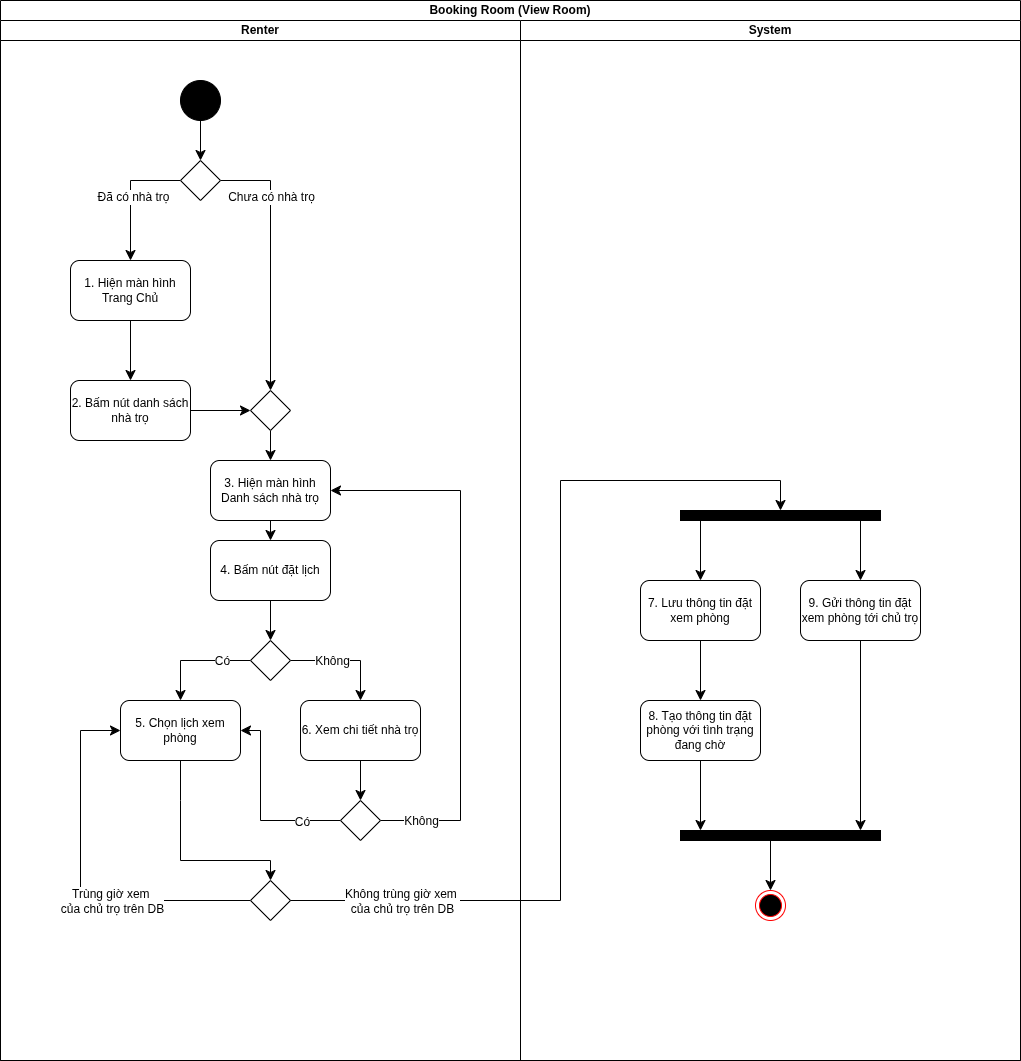

The diagram above was exported from draw.io. Its source (the exported page's mxGraphModel, read from the mxfile embedded in the PNG):
<mxGraphModel dx="2151" dy="784" grid="1" gridSize="10" guides="1" tooltips="1" connect="1" arrows="1" fold="1" page="1" pageScale="1" pageWidth="850" pageHeight="1100" math="0" shadow="0">
  <root>
    <mxCell id="0" />
    <mxCell id="1" parent="0" />
    <mxCell id="_GkAdshpYQyxPrdwaJPL-1" value="Booking Room (View Room)" style="swimlane;startSize=20;whiteSpace=wrap;html=1;" parent="1" vertex="1">
      <mxGeometry x="-840" y="40" width="1020" height="1060" as="geometry" />
    </mxCell>
    <mxCell id="_GkAdshpYQyxPrdwaJPL-2" value="Renter" style="swimlane;startSize=20;whiteSpace=wrap;html=1;" parent="_GkAdshpYQyxPrdwaJPL-1" vertex="1">
      <mxGeometry y="20" width="520" height="1040" as="geometry" />
    </mxCell>
    <mxCell id="fCZTncaQ5ut5-1rOGYw8-2" style="edgeStyle=none;curved=1;rounded=0;orthogonalLoop=1;jettySize=auto;html=1;entryX=0.5;entryY=0;entryDx=0;entryDy=0;fontSize=12;startSize=8;endSize=8;" parent="_GkAdshpYQyxPrdwaJPL-2" source="nf3OdJ7sVlWIvGkZjzRx-1" target="4t6oNSkeCzu9mB52NV4A-5" edge="1">
      <mxGeometry relative="1" as="geometry">
        <mxPoint x="200" y="140" as="targetPoint" />
      </mxGeometry>
    </mxCell>
    <mxCell id="nf3OdJ7sVlWIvGkZjzRx-1" value="" style="ellipse;whiteSpace=wrap;html=1;aspect=fixed;fillColor=#000000;" parent="_GkAdshpYQyxPrdwaJPL-2" vertex="1">
      <mxGeometry x="180" y="60" width="40" height="40" as="geometry" />
    </mxCell>
    <mxCell id="4t6oNSkeCzu9mB52NV4A-1" style="edgeStyle=none;curved=0;rounded=0;orthogonalLoop=1;jettySize=auto;html=1;entryX=0.5;entryY=0;entryDx=0;entryDy=0;fontSize=12;startSize=8;endSize=8;exitX=0;exitY=0.5;exitDx=0;exitDy=0;" parent="_GkAdshpYQyxPrdwaJPL-2" source="4t6oNSkeCzu9mB52NV4A-5" target="4t6oNSkeCzu9mB52NV4A-7" edge="1">
      <mxGeometry relative="1" as="geometry">
        <Array as="points">
          <mxPoint x="130" y="160" />
        </Array>
      </mxGeometry>
    </mxCell>
    <mxCell id="4t6oNSkeCzu9mB52NV4A-2" value="Đã có nhà trọ" style="edgeLabel;html=1;align=center;verticalAlign=middle;resizable=0;points=[];fontSize=12;" parent="4t6oNSkeCzu9mB52NV4A-1" connectable="0" vertex="1">
      <mxGeometry x="0.0154" y="2" relative="1" as="geometry">
        <mxPoint as="offset" />
      </mxGeometry>
    </mxCell>
    <mxCell id="4t6oNSkeCzu9mB52NV4A-3" style="edgeStyle=none;curved=0;rounded=0;orthogonalLoop=1;jettySize=auto;html=1;entryX=0.5;entryY=0;entryDx=0;entryDy=0;fontSize=12;startSize=8;endSize=8;exitX=1;exitY=0.5;exitDx=0;exitDy=0;" parent="_GkAdshpYQyxPrdwaJPL-2" source="4t6oNSkeCzu9mB52NV4A-5" target="4t6oNSkeCzu9mB52NV4A-12" edge="1">
      <mxGeometry relative="1" as="geometry">
        <Array as="points">
          <mxPoint x="270" y="160" />
        </Array>
      </mxGeometry>
    </mxCell>
    <mxCell id="4t6oNSkeCzu9mB52NV4A-4" value="Chưa có nhà trọ" style="edgeLabel;html=1;align=center;verticalAlign=middle;resizable=0;points=[];fontSize=12;" parent="4t6oNSkeCzu9mB52NV4A-3" connectable="0" vertex="1">
      <mxGeometry x="-0.4918" relative="1" as="geometry">
        <mxPoint as="offset" />
      </mxGeometry>
    </mxCell>
    <mxCell id="4t6oNSkeCzu9mB52NV4A-5" value="" style="rhombus;whiteSpace=wrap;html=1;" parent="_GkAdshpYQyxPrdwaJPL-2" vertex="1">
      <mxGeometry x="180" y="140" width="40" height="40" as="geometry" />
    </mxCell>
    <mxCell id="4t6oNSkeCzu9mB52NV4A-6" value="" style="edgeStyle=none;curved=1;rounded=0;orthogonalLoop=1;jettySize=auto;html=1;fontSize=12;startSize=8;endSize=8;" parent="_GkAdshpYQyxPrdwaJPL-2" source="4t6oNSkeCzu9mB52NV4A-7" target="4t6oNSkeCzu9mB52NV4A-10" edge="1">
      <mxGeometry relative="1" as="geometry" />
    </mxCell>
    <mxCell id="4t6oNSkeCzu9mB52NV4A-7" value="1. Hiện màn hình Trang Chủ" style="rounded=1;whiteSpace=wrap;html=1;" parent="_GkAdshpYQyxPrdwaJPL-2" vertex="1">
      <mxGeometry x="70" y="240" width="120" height="60" as="geometry" />
    </mxCell>
    <mxCell id="qs8oWxTacT8f-x7o3qxH-16" style="edgeStyle=none;curved=1;rounded=0;orthogonalLoop=1;jettySize=auto;html=1;entryX=0.5;entryY=0;entryDx=0;entryDy=0;fontSize=12;startSize=8;endSize=8;" parent="_GkAdshpYQyxPrdwaJPL-2" source="4t6oNSkeCzu9mB52NV4A-8" target="qs8oWxTacT8f-x7o3qxH-3" edge="1">
      <mxGeometry relative="1" as="geometry" />
    </mxCell>
    <mxCell id="4t6oNSkeCzu9mB52NV4A-8" value="3. Hiện màn hình Danh sách nhà trọ" style="rounded=1;whiteSpace=wrap;html=1;" parent="_GkAdshpYQyxPrdwaJPL-2" vertex="1">
      <mxGeometry x="210" y="440" width="120" height="60" as="geometry" />
    </mxCell>
    <mxCell id="4t6oNSkeCzu9mB52NV4A-9" style="edgeStyle=none;curved=1;rounded=0;orthogonalLoop=1;jettySize=auto;html=1;entryX=0;entryY=0.5;entryDx=0;entryDy=0;fontSize=12;startSize=8;endSize=8;" parent="_GkAdshpYQyxPrdwaJPL-2" source="4t6oNSkeCzu9mB52NV4A-10" target="4t6oNSkeCzu9mB52NV4A-12" edge="1">
      <mxGeometry relative="1" as="geometry" />
    </mxCell>
    <mxCell id="4t6oNSkeCzu9mB52NV4A-10" value="2. Bấm nút danh sách nhà trọ" style="whiteSpace=wrap;html=1;rounded=1;" parent="_GkAdshpYQyxPrdwaJPL-2" vertex="1">
      <mxGeometry x="70" y="360" width="120" height="60" as="geometry" />
    </mxCell>
    <mxCell id="4t6oNSkeCzu9mB52NV4A-11" style="edgeStyle=none;curved=1;rounded=0;orthogonalLoop=1;jettySize=auto;html=1;entryX=0.5;entryY=0;entryDx=0;entryDy=0;fontSize=12;startSize=8;endSize=8;" parent="_GkAdshpYQyxPrdwaJPL-2" source="4t6oNSkeCzu9mB52NV4A-12" target="4t6oNSkeCzu9mB52NV4A-8" edge="1">
      <mxGeometry relative="1" as="geometry" />
    </mxCell>
    <mxCell id="4t6oNSkeCzu9mB52NV4A-12" value="" style="rhombus;whiteSpace=wrap;html=1;" parent="_GkAdshpYQyxPrdwaJPL-2" vertex="1">
      <mxGeometry x="250" y="370" width="40" height="40" as="geometry" />
    </mxCell>
    <mxCell id="JK5SXEV00hPioNXG6wwH-2" style="edgeStyle=none;curved=0;rounded=0;orthogonalLoop=1;jettySize=auto;html=1;entryX=0.5;entryY=0;entryDx=0;entryDy=0;fontSize=12;startSize=8;endSize=8;exitX=0.5;exitY=1;exitDx=0;exitDy=0;" parent="_GkAdshpYQyxPrdwaJPL-2" source="qs8oWxTacT8f-x7o3qxH-1" target="JK5SXEV00hPioNXG6wwH-1" edge="1">
      <mxGeometry relative="1" as="geometry">
        <Array as="points">
          <mxPoint x="180" y="780" />
          <mxPoint x="180" y="840" />
          <mxPoint x="270" y="840" />
        </Array>
      </mxGeometry>
    </mxCell>
    <mxCell id="qs8oWxTacT8f-x7o3qxH-1" value="5. Chọn lịch xem phòng" style="rounded=1;whiteSpace=wrap;html=1;" parent="_GkAdshpYQyxPrdwaJPL-2" vertex="1">
      <mxGeometry x="120" y="680" width="120" height="60" as="geometry" />
    </mxCell>
    <mxCell id="qs8oWxTacT8f-x7o3qxH-2" style="edgeStyle=none;curved=1;rounded=0;orthogonalLoop=1;jettySize=auto;html=1;entryX=0.5;entryY=0;entryDx=0;entryDy=0;fontSize=12;startSize=8;endSize=8;" parent="_GkAdshpYQyxPrdwaJPL-2" source="qs8oWxTacT8f-x7o3qxH-3" target="qs8oWxTacT8f-x7o3qxH-8" edge="1">
      <mxGeometry relative="1" as="geometry" />
    </mxCell>
    <mxCell id="qs8oWxTacT8f-x7o3qxH-3" value="4. Bấm nút đặt lịch" style="rounded=1;whiteSpace=wrap;html=1;" parent="_GkAdshpYQyxPrdwaJPL-2" vertex="1">
      <mxGeometry x="210" y="520" width="120" height="60" as="geometry" />
    </mxCell>
    <mxCell id="qs8oWxTacT8f-x7o3qxH-4" style="edgeStyle=none;curved=0;rounded=0;orthogonalLoop=1;jettySize=auto;html=1;entryX=0.5;entryY=0;entryDx=0;entryDy=0;fontSize=12;startSize=8;endSize=8;" parent="_GkAdshpYQyxPrdwaJPL-2" source="qs8oWxTacT8f-x7o3qxH-8" target="qs8oWxTacT8f-x7o3qxH-1" edge="1">
      <mxGeometry relative="1" as="geometry">
        <Array as="points">
          <mxPoint x="180" y="640" />
        </Array>
      </mxGeometry>
    </mxCell>
    <mxCell id="qs8oWxTacT8f-x7o3qxH-5" value="Có" style="edgeLabel;html=1;align=center;verticalAlign=middle;resizable=0;points=[];fontSize=12;" parent="qs8oWxTacT8f-x7o3qxH-4" connectable="0" vertex="1">
      <mxGeometry x="-0.48" relative="1" as="geometry">
        <mxPoint as="offset" />
      </mxGeometry>
    </mxCell>
    <mxCell id="qs8oWxTacT8f-x7o3qxH-6" style="edgeStyle=none;curved=0;rounded=0;orthogonalLoop=1;jettySize=auto;html=1;entryX=0.5;entryY=0;entryDx=0;entryDy=0;fontSize=12;startSize=8;endSize=8;exitX=1;exitY=0.5;exitDx=0;exitDy=0;" parent="_GkAdshpYQyxPrdwaJPL-2" source="qs8oWxTacT8f-x7o3qxH-8" target="qs8oWxTacT8f-x7o3qxH-10" edge="1">
      <mxGeometry relative="1" as="geometry">
        <Array as="points">
          <mxPoint x="360" y="640" />
        </Array>
      </mxGeometry>
    </mxCell>
    <mxCell id="qs8oWxTacT8f-x7o3qxH-7" value="Không" style="edgeLabel;html=1;align=center;verticalAlign=middle;resizable=0;points=[];fontSize=12;" parent="qs8oWxTacT8f-x7o3qxH-6" connectable="0" vertex="1">
      <mxGeometry x="-0.6452" relative="1" as="geometry">
        <mxPoint x="21" as="offset" />
      </mxGeometry>
    </mxCell>
    <mxCell id="qs8oWxTacT8f-x7o3qxH-8" value="" style="rhombus;whiteSpace=wrap;html=1;" parent="_GkAdshpYQyxPrdwaJPL-2" vertex="1">
      <mxGeometry x="250" y="620" width="40" height="40" as="geometry" />
    </mxCell>
    <mxCell id="qs8oWxTacT8f-x7o3qxH-9" value="" style="edgeStyle=none;curved=0;rounded=0;orthogonalLoop=1;jettySize=auto;html=1;fontSize=12;startSize=8;endSize=8;" parent="_GkAdshpYQyxPrdwaJPL-2" source="qs8oWxTacT8f-x7o3qxH-10" target="qs8oWxTacT8f-x7o3qxH-15" edge="1">
      <mxGeometry relative="1" as="geometry" />
    </mxCell>
    <mxCell id="qs8oWxTacT8f-x7o3qxH-10" value="6. Xem chi tiết nhà trọ" style="rounded=1;whiteSpace=wrap;html=1;" parent="_GkAdshpYQyxPrdwaJPL-2" vertex="1">
      <mxGeometry x="300" y="680" width="120" height="60" as="geometry" />
    </mxCell>
    <mxCell id="qs8oWxTacT8f-x7o3qxH-11" style="edgeStyle=none;curved=0;rounded=0;orthogonalLoop=1;jettySize=auto;html=1;entryX=1;entryY=0.5;entryDx=0;entryDy=0;fontSize=12;startSize=8;endSize=8;exitX=0;exitY=0.5;exitDx=0;exitDy=0;" parent="_GkAdshpYQyxPrdwaJPL-2" source="qs8oWxTacT8f-x7o3qxH-15" target="qs8oWxTacT8f-x7o3qxH-1" edge="1">
      <mxGeometry relative="1" as="geometry">
        <Array as="points">
          <mxPoint x="260" y="800" />
          <mxPoint x="260" y="710" />
        </Array>
      </mxGeometry>
    </mxCell>
    <mxCell id="qs8oWxTacT8f-x7o3qxH-12" value="Có" style="edgeLabel;html=1;align=center;verticalAlign=middle;resizable=0;points=[];fontSize=12;" parent="qs8oWxTacT8f-x7o3qxH-11" connectable="0" vertex="1">
      <mxGeometry x="-0.5913" y="1" relative="1" as="geometry">
        <mxPoint as="offset" />
      </mxGeometry>
    </mxCell>
    <mxCell id="qs8oWxTacT8f-x7o3qxH-13" style="edgeStyle=none;curved=0;rounded=0;orthogonalLoop=1;jettySize=auto;html=1;entryX=1;entryY=0.5;entryDx=0;entryDy=0;fontSize=12;startSize=8;endSize=8;exitX=1;exitY=0.5;exitDx=0;exitDy=0;" parent="_GkAdshpYQyxPrdwaJPL-2" source="qs8oWxTacT8f-x7o3qxH-15" edge="1">
      <mxGeometry relative="1" as="geometry">
        <Array as="points">
          <mxPoint x="460" y="800" />
          <mxPoint x="460" y="470" />
        </Array>
        <mxPoint x="330" y="470" as="targetPoint" />
      </mxGeometry>
    </mxCell>
    <mxCell id="qs8oWxTacT8f-x7o3qxH-14" value="Không" style="edgeLabel;html=1;align=center;verticalAlign=middle;resizable=0;points=[];fontSize=12;" parent="qs8oWxTacT8f-x7o3qxH-13" connectable="0" vertex="1">
      <mxGeometry x="-0.9156" y="1" relative="1" as="geometry">
        <mxPoint x="17" y="1" as="offset" />
      </mxGeometry>
    </mxCell>
    <mxCell id="qs8oWxTacT8f-x7o3qxH-15" value="" style="rhombus;whiteSpace=wrap;html=1;" parent="_GkAdshpYQyxPrdwaJPL-2" vertex="1">
      <mxGeometry x="340" y="780" width="40" height="40" as="geometry" />
    </mxCell>
    <mxCell id="JK5SXEV00hPioNXG6wwH-3" style="edgeStyle=none;curved=0;rounded=0;orthogonalLoop=1;jettySize=auto;html=1;entryX=0;entryY=0.5;entryDx=0;entryDy=0;fontSize=12;startSize=8;endSize=8;exitX=0;exitY=0.5;exitDx=0;exitDy=0;" parent="_GkAdshpYQyxPrdwaJPL-2" source="JK5SXEV00hPioNXG6wwH-1" target="qs8oWxTacT8f-x7o3qxH-1" edge="1">
      <mxGeometry relative="1" as="geometry">
        <Array as="points">
          <mxPoint x="80" y="880" />
          <mxPoint x="80" y="710" />
        </Array>
      </mxGeometry>
    </mxCell>
    <mxCell id="JK5SXEV00hPioNXG6wwH-4" value="Trùng giờ xem&amp;nbsp;&lt;div&gt;của chủ trọ trên DB&lt;/div&gt;" style="edgeLabel;html=1;align=center;verticalAlign=middle;resizable=0;points=[];fontSize=12;" parent="JK5SXEV00hPioNXG6wwH-3" connectable="0" vertex="1">
      <mxGeometry x="-0.4623" y="-2" relative="1" as="geometry">
        <mxPoint x="-37" y="2" as="offset" />
      </mxGeometry>
    </mxCell>
    <mxCell id="JK5SXEV00hPioNXG6wwH-1" value="" style="rhombus;whiteSpace=wrap;html=1;" parent="_GkAdshpYQyxPrdwaJPL-2" vertex="1">
      <mxGeometry x="250" y="860" width="40" height="40" as="geometry" />
    </mxCell>
    <mxCell id="_GkAdshpYQyxPrdwaJPL-3" value="System" style="swimlane;startSize=20;whiteSpace=wrap;html=1;" parent="_GkAdshpYQyxPrdwaJPL-1" vertex="1">
      <mxGeometry x="520" y="20" width="500" height="1040" as="geometry" />
    </mxCell>
    <mxCell id="2SvgDK5oBfq0QBqq-iCN-14" style="edgeStyle=none;curved=1;rounded=0;orthogonalLoop=1;jettySize=auto;html=1;entryX=0.5;entryY=0;entryDx=0;entryDy=0;fontSize=12;startSize=8;endSize=8;" parent="_GkAdshpYQyxPrdwaJPL-3" source="2SvgDK5oBfq0QBqq-iCN-2" target="2SvgDK5oBfq0QBqq-iCN-9" edge="1">
      <mxGeometry relative="1" as="geometry" />
    </mxCell>
    <mxCell id="2SvgDK5oBfq0QBqq-iCN-2" value="7. Lưu thông tin đặt xem phòng" style="rounded=1;whiteSpace=wrap;html=1;" parent="_GkAdshpYQyxPrdwaJPL-3" vertex="1">
      <mxGeometry x="120" y="560" width="120" height="60" as="geometry" />
    </mxCell>
    <mxCell id="2SvgDK5oBfq0QBqq-iCN-16" style="edgeStyle=none;curved=1;rounded=0;orthogonalLoop=1;jettySize=auto;html=1;fontSize=12;startSize=8;endSize=8;" parent="_GkAdshpYQyxPrdwaJPL-3" source="2SvgDK5oBfq0QBqq-iCN-4" target="2SvgDK5oBfq0QBqq-iCN-7" edge="1">
      <mxGeometry relative="1" as="geometry" />
    </mxCell>
    <mxCell id="2SvgDK5oBfq0QBqq-iCN-4" value="9. Gửi thông tin đặt xem phòng tới chủ trọ" style="rounded=1;whiteSpace=wrap;html=1;" parent="_GkAdshpYQyxPrdwaJPL-3" vertex="1">
      <mxGeometry x="280" y="560" width="120" height="60" as="geometry" />
    </mxCell>
    <mxCell id="EPgcnCCl3f5RBdCs_TE1-2" style="edgeStyle=none;curved=0;rounded=0;orthogonalLoop=1;jettySize=auto;html=1;entryX=0.5;entryY=0;entryDx=0;entryDy=0;fontSize=12;startSize=8;endSize=8;" parent="_GkAdshpYQyxPrdwaJPL-3" source="2SvgDK5oBfq0QBqq-iCN-7" target="EPgcnCCl3f5RBdCs_TE1-1" edge="1">
      <mxGeometry relative="1" as="geometry" />
    </mxCell>
    <mxCell id="2SvgDK5oBfq0QBqq-iCN-7" value="" style="html=1;points=[[0,0,0,0,5],[0,1,0,0,-5],[1,0,0,0,5],[1,1,0,0,-5]];perimeter=orthogonalPerimeter;outlineConnect=0;targetShapes=umlLifeline;portConstraint=eastwest;newEdgeStyle={&quot;curved&quot;:0,&quot;rounded&quot;:0};direction=south;fillColor=#000000;" parent="_GkAdshpYQyxPrdwaJPL-3" vertex="1">
      <mxGeometry x="160" y="810" width="200" height="10" as="geometry" />
    </mxCell>
    <mxCell id="2SvgDK5oBfq0QBqq-iCN-15" style="edgeStyle=none;curved=1;rounded=0;orthogonalLoop=1;jettySize=auto;html=1;fontSize=12;startSize=8;endSize=8;" parent="_GkAdshpYQyxPrdwaJPL-3" source="2SvgDK5oBfq0QBqq-iCN-9" target="2SvgDK5oBfq0QBqq-iCN-7" edge="1">
      <mxGeometry relative="1" as="geometry" />
    </mxCell>
    <mxCell id="2SvgDK5oBfq0QBqq-iCN-9" value="8. Tạo thông tin đặt phòng với tình trạng đang chờ" style="whiteSpace=wrap;html=1;rounded=1;" parent="_GkAdshpYQyxPrdwaJPL-3" vertex="1">
      <mxGeometry x="120" y="680" width="120" height="60" as="geometry" />
    </mxCell>
    <mxCell id="2SvgDK5oBfq0QBqq-iCN-12" style="edgeStyle=none;curved=0;rounded=0;orthogonalLoop=1;jettySize=auto;html=1;entryX=0.5;entryY=0;entryDx=0;entryDy=0;fontSize=12;startSize=8;endSize=8;" parent="_GkAdshpYQyxPrdwaJPL-3" source="2SvgDK5oBfq0QBqq-iCN-10" target="2SvgDK5oBfq0QBqq-iCN-2" edge="1">
      <mxGeometry relative="1" as="geometry" />
    </mxCell>
    <mxCell id="2SvgDK5oBfq0QBqq-iCN-13" style="edgeStyle=none;curved=0;rounded=0;orthogonalLoop=1;jettySize=auto;html=1;entryX=0.5;entryY=0;entryDx=0;entryDy=0;fontSize=12;startSize=8;endSize=8;" parent="_GkAdshpYQyxPrdwaJPL-3" source="2SvgDK5oBfq0QBqq-iCN-10" target="2SvgDK5oBfq0QBqq-iCN-4" edge="1">
      <mxGeometry relative="1" as="geometry" />
    </mxCell>
    <mxCell id="2SvgDK5oBfq0QBqq-iCN-10" value="" style="html=1;points=[[0,0,0,0,5],[0,1,0,0,-5],[1,0,0,0,5],[1,1,0,0,-5]];perimeter=orthogonalPerimeter;outlineConnect=0;targetShapes=umlLifeline;portConstraint=eastwest;newEdgeStyle={&quot;curved&quot;:0,&quot;rounded&quot;:0};direction=south;fillColor=#000000;" parent="_GkAdshpYQyxPrdwaJPL-3" vertex="1">
      <mxGeometry x="160" y="490" width="200" height="10" as="geometry" />
    </mxCell>
    <mxCell id="EPgcnCCl3f5RBdCs_TE1-1" value="" style="ellipse;html=1;shape=endState;fillColor=#000000;strokeColor=#ff0000;" parent="_GkAdshpYQyxPrdwaJPL-3" vertex="1">
      <mxGeometry x="235" y="870" width="30" height="30" as="geometry" />
    </mxCell>
    <mxCell id="JK5SXEV00hPioNXG6wwH-5" style="edgeStyle=none;curved=0;rounded=0;orthogonalLoop=1;jettySize=auto;html=1;fontSize=12;startSize=8;endSize=8;exitX=1;exitY=0.5;exitDx=0;exitDy=0;" parent="_GkAdshpYQyxPrdwaJPL-1" source="JK5SXEV00hPioNXG6wwH-1" target="2SvgDK5oBfq0QBqq-iCN-10" edge="1">
      <mxGeometry relative="1" as="geometry">
        <Array as="points">
          <mxPoint x="560" y="900" />
          <mxPoint x="560" y="480" />
          <mxPoint x="780" y="480" />
        </Array>
      </mxGeometry>
    </mxCell>
    <mxCell id="JK5SXEV00hPioNXG6wwH-6" value="Không trùng giờ xem&amp;nbsp;&lt;div&gt;của chủ trọ trên DB&lt;/div&gt;" style="edgeLabel;html=1;align=center;verticalAlign=middle;resizable=0;points=[];fontSize=12;" parent="JK5SXEV00hPioNXG6wwH-5" connectable="0" vertex="1">
      <mxGeometry x="-0.8025" y="-1" relative="1" as="geometry">
        <mxPoint x="18" y="-1" as="offset" />
      </mxGeometry>
    </mxCell>
  </root>
</mxGraphModel>